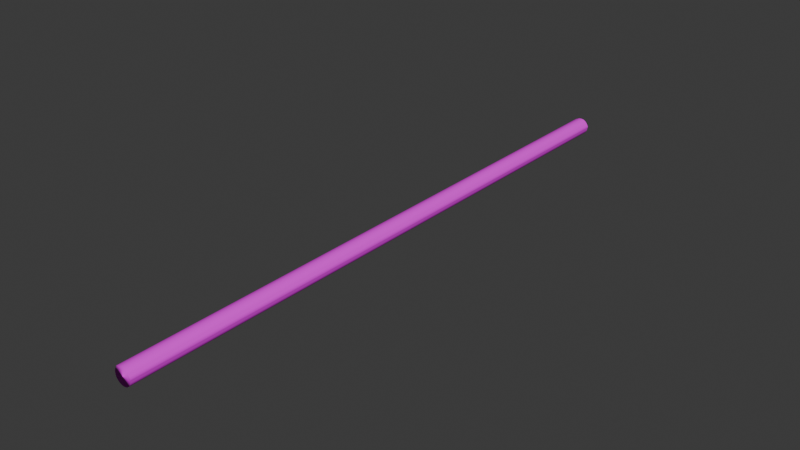 # Source: smoothPipe.blend  (saved by Blender 5.0.119; exported with 4.5.12 LTS)
import bpy
from mathutils import Matrix  # noqa: F401  (used for matrix-valued properties, if any)

bpy.ops.wm.read_factory_settings(use_empty=True)
scene = bpy.context.scene
scene.name = 'Scene'

# ---- collections
col_collection = bpy.data.collections.new('Collection'); scene.collection.children.link(col_collection)

# ---- images (referenced by path relative to the original .blend; pixels are not part of the script)
import os
ASSET_DIR = os.environ.get("B2B_ASSET_DIR", "")  # directory of the original .blend (textures are referenced by path, not embedded)
HERE = os.path.dirname(os.path.abspath(__file__))  # packed textures are extracted next to this script under _unpacked/

def load_image(name, relpath, width, height, colorspace="sRGB"):
    """Load a texture the original file referenced (path relative to the .blend, or extracted next to this script)."""
    p = next((c for c in (os.path.join(HERE, relpath), os.path.join(ASSET_DIR, relpath)) if relpath and os.path.exists(c)), "")
    if p:
        img = bpy.data.images.load(p, check_existing=True)
        img.name = name
    else:  # same state as the original file: an image datablock whose file is absent (Cycles renders it pink)
        img = bpy.data.images.new(name, width, height)
        img.source = "FILE"
        img.filepath = "//" + (relpath or name)
    img.colorspace_settings.name = colorspace
    return img
img_redrust_png_002 = load_image('redRust.png.002', 'materials/number.png', 1024, 1024, 'sRGB')

# ---- materials (node trees are filled in below, after node groups)
mat_number = bpy.data.materials.new('number')

# ---- material node trees
mat_number.use_nodes = True; mat_number.node_tree.nodes.clear()
_N = mat_number.node_tree.nodes; _L = mat_number.node_tree.links
n0 = _N.new('ShaderNodeBsdfPrincipled'); n0.name = 'Principled BSDF'; n0.location = (-200, 100)
n0.inputs[2].default_value = 1.0
n1 = _N.new('ShaderNodeOutputMaterial'); n1.name = 'Material Output'; n1.location = (200, 100)
n2 = _N.new('ShaderNodeTexImage'); n2.name = 'Image Texture'; n2.location = (-490, 80)
n2.image = img_redrust_png_002
_L.new(n0.outputs[0], n1.inputs[0])
_L.new(n2.outputs[0], n0.inputs[0])
n1.is_active_output = True

# ---- world
world_world = bpy.data.worlds.new('World'); scene.world = world_world
world_world.use_nodes = True; world_world.node_tree.nodes.clear()
_N = world_world.node_tree.nodes; _L = world_world.node_tree.links
n0 = _N.new('ShaderNodeOutputWorld'); n0.name = 'World Output'; n0.location = (200, 100)
n1 = _N.new('ShaderNodeBackground'); n1.name = 'Background'; n1.location = (-200, 100)
n1.inputs[0].default_value = (0.05088, 0.05088, 0.05088, 1.0)
_L.new(n1.outputs[0], n0.inputs[0])
n0.is_active_output = True
world_world.color = (0.05088, 0.05088, 0.05088)
world_world.sun_shadow_jitter_overblur = 0.0

# ---- meshes
me_cylinder_187 = bpy.data.meshes.new('Cylinder.187')
me_cylinder_187.from_pydata([(0.0, 1.0, -1.0), (0.0, 1.0, 1.0), (0.1951, 0.9808, -1.0), (0.1951, 0.9808, 1.0), (0.3827, 0.9239, -1.0), (0.3827, 0.9239, 1.0), (0.5556, 0.8315, -1.0), (0.5556, 0.8315, 1.0), (0.7071, 0.7071, -1.0), (0.7071, 0.7071, 1.0), (0.8315, 0.5556, -1.0), (0.8315, 0.5556, 1.0), (0.9239, 0.3827, -1.0), (0.9239, 0.3827, 1.0), (1.061, 0.1951, -1.0), (1.061, 0.1951, 1.0), (1.0, 0.0, -1.0), (1.0, 0.0, 1.0), (0.9808, -0.1951, -1.0), (0.9808, -0.1951, 1.0), (0.9239, -0.3827, -1.0), (0.9239, -0.3827, 1.0), (0.8315, -0.5556, -1.0), (0.8315, -0.5556, 1.0), (0.7071, -0.7071, -1.0), (0.7071, -0.7071, 1.0), (0.5556, -0.8315, -1.0), (0.5556, -0.8315, 1.0), (0.3827, -0.9239, -1.0), (0.3827, -0.9239, 1.0), (0.1951, -0.9808, -1.0), (0.1951, -0.9808, 1.0), (0.0, -1.0, -1.0), (0.0, -1.0, 1.0), (-0.1951, -0.9808, -1.0), (-0.1951, -0.9808, 1.0), (-0.3827, -0.9239, -1.0), (-0.3827, -0.9239, 1.0), (-0.5556, -0.8315, -1.0), (-0.5556, -0.8315, 1.0), (-0.7071, -0.7071, -1.0), (-0.7071, -0.7071, 1.0), (-0.8315, -0.5556, -1.0), (-0.8315, -0.5556, 1.0), (-0.9239, -0.4304, -1.0), (-0.9239, -0.4304, 1.0), (-0.9808, -0.1951, -1.0), (-0.9808, -0.1951, 1.0), (-1.0, 0.0, -1.0), (-1.0, 0.0, 1.0), (-0.9808, 0.1951, -1.0), (-0.9808, 0.1951, 1.0), (-0.9239, 0.3827, -1.0), (-0.9239, 0.3827, 1.0), (-0.8315, 0.5556, -1.0), (-0.8315, 0.5556, 1.0), (-0.7403, 0.7718, -1.0), (-0.7403, 0.7718, 1.0), (-0.5556, 0.8315, -1.0), (-0.5556, 0.8315, 1.0), (-0.3827, 0.9239, -1.0), (-0.3827, 0.9239, 1.0), (-0.1951, 0.9808, -1.0), (-0.1951, 0.9808, 1.0)], [], [(0, 1, 3, 2), (2, 3, 5, 4), (4, 5, 7, 6), (6, 7, 9, 8), (8, 9, 11, 10), (10, 11, 13, 12), (12, 13, 15, 14), (14, 15, 17, 16), (16, 17, 19, 18), (18, 19, 21, 20), (20, 21, 23, 22), (22, 23, 25, 24), (24, 25, 27, 26), (26, 27, 29, 28), (28, 29, 31, 30), (30, 31, 33, 32), (32, 33, 35, 34), (34, 35, 37, 36), (36, 37, 39, 38), (38, 39, 41, 40), (40, 41, 43, 42), (42, 43, 45, 44), (44, 45, 47, 46), (46, 47, 49, 48), (48, 49, 51, 50), (50, 51, 53, 52), (52, 53, 55, 54), (54, 55, 57, 56), (56, 57, 59, 58), (58, 59, 61, 60), (3, 1, 63, 61, 59, 57, 55, 53, 51, 49, 47, 45, 43, 41, 39, 37, 35, 33, 31, 29, 27, 25, 23, 21, 19, 17, 15, 13, 11, 9, 7, 5), (60, 61, 63, 62), (62, 63, 1, 0), (0, 2, 4, 6, 8, 10, 12, 14, 16, 18, 20, 22, 24, 26, 28, 30, 32, 34, 36, 38, 40, 42, 44, 46, 48, 50, 52, 54, 56, 58, 60, 62)])
me_cylinder_187.polygons.foreach_set('use_smooth', [True] * 34)
_uv = me_cylinder_187.uv_layers.new(name='UVMap')
_uv.uv.foreach_set('vector', [1.275, 0.4973, 1.275, 1.272, 1.226, 1.272, 1.226, 0.4973, 1.226, 0.4973, 1.226, 1.272, 1.178, 1.272, 1.178, 0.4973, 1.178, 0.4973, 1.178, 1.272, 1.129, 1.272, 1.129, 0.4973, 1.129, 0.4973, 1.129, 1.272, 1.081, 1.272, 1.081, 0.4973, 1.081, 0.4973, 1.081, 1.272, 1.033, 1.272, 1.033, 0.4973, 1.033, 0.4973, 1.033, 1.272, 0.9842, 1.272, 0.9842, 0.4973, 0.9842, 0.4973, 0.9842, 1.272, 0.9358, 1.272, 0.9358, 0.4973, 0.9358, 0.4973, 0.9358, 1.272, 0.8874, 1.272, 0.8874, 0.4973, 0.8874, 0.4973, 0.8874, 1.272, 0.839, 1.272, 0.839, 0.4973, 0.839, 0.4973, 0.839, 1.272, 0.7905, 1.272, 0.7905, 0.4973, 0.7905, 0.4973, 0.7905, 1.272, 0.7421, 1.272, 0.7421, 0.4973, 0.7421, 0.4973, 0.7421, 1.272, 0.6937, 1.272, 0.6937, 0.4973, 0.6937, 0.4973, 0.6937, 1.272, 0.6453, 1.272, 0.6453, 0.4973, 0.6453, 0.4973, 0.6453, 1.272, 0.5968, 1.272, 0.5968, 0.4973, 0.5968, 0.4973, 0.5968, 1.272, 0.5484, 1.272, 0.5484, 0.4973, 0.5484, 0.4973, 0.5484, 1.272, 0.5, 1.272, 0.5, 0.4973, 0.5, 0.4973, 0.5, 1.272, 0.4516, 1.272, 0.4516, 0.4973, 0.4516, 0.4973, 0.4516, 1.272, 0.4032, 1.272, 0.4032, 0.4973, 0.4032, 0.4973, 0.4032, 1.272, 0.3547, 1.272, 0.3547, 0.4973, 0.3547, 0.4973, 0.3547, 1.272, 0.3063, 1.272, 0.3063, 0.4973, 0.3063, 0.4973, 0.3063, 1.272, 0.2579, 1.272, 0.2579, 0.4973, 0.2579, 0.4973, 0.2579, 1.272, 0.2095, 1.272, 0.2095, 0.4973, 0.2095, 0.4973, 0.2095, 1.272, 0.161, 1.272, 0.161, 0.4973, 0.161, 0.4973, 0.161, 1.272, 0.1126, 1.272, 0.1126, 0.4973, 0.1126, 0.4973, 0.1126, 1.272, 0.0642, 1.272, 0.0642, 0.4973, 0.0642, 0.4973, 0.0642, 1.272, 0.01578, 1.272, 0.01578, 0.4973, 0.01578, 0.4973, 0.01578, 1.272, -0.03264, 1.272, -0.03264, 0.4973, -0.03264, 0.4973, -0.03264, 1.272, -0.08107, 1.272, -0.08107, 0.4973, -0.08107, 0.4973, -0.08107, 1.272, -0.1295, 1.272, -0.1295, 0.4973, -0.1295, 0.4973, -0.1295, 1.272, -0.1779, 1.272, -0.1779, 0.4973, 0.1852, 0.4746, 0.1126, 0.4818, 0.04007, 0.4746, -0.02969, 0.4534, -0.09398, 0.4191, -0.1503, 0.3728, -0.1966, 0.3165, -0.231, 0.2522, -0.2521, 0.1824, -0.2593, 0.1099, -0.2521, 0.03733, -0.231, -0.03244, -0.1966, -0.09673, -0.1503, -0.1531, -0.09398, -0.1993, -0.02969, -0.2337, 0.04007, -0.2549, 0.1126, -0.262, 0.1852, -0.2549, 0.2549, -0.2337, 0.3192, -0.1993, 0.3756, -0.1531, 0.4218, -0.09673, 0.4562, -0.03244, 0.4774, 0.03733, 0.4845, 0.1099, 0.4774, 0.1824, 0.4562, 0.2522, 0.4218, 0.3165, 0.3756, 0.3728, 0.3192, 0.4191, 0.2549, 0.4534, -0.1779, 0.4973, -0.1779, 1.272, -0.2263, 1.272, -0.2263, 0.4973, -0.2263, 0.4973, -0.2263, 1.272, -0.2748, 1.272, -0.2748, 0.4973, 0.8874, 0.4818, 0.9599, 0.4746, 1.03, 0.4534, 1.094, 0.4191, 1.15, 0.3728, 1.197, 0.3165, 1.231, 0.2522, 1.252, 0.1824, 1.259, 0.1099, 1.252, 0.03733, 1.231, -0.03244, 1.197, -0.09673, 1.15, -0.1531, 1.094, -0.1993, 1.03, -0.2337, 0.9599, -0.2549, 0.8874, -0.262, 0.8148, -0.2549, 0.7451, -0.2337, 0.6808, -0.1993, 0.6244, -0.1531, 0.5782, -0.09673, 0.5438, -0.03244, 0.5226, 0.03733, 0.5155, 0.1099, 0.5226, 0.1824, 0.5438, 0.2522, 0.5782, 0.3165, 0.6244, 0.3728, 0.6808, 0.4191, 0.7451, 0.4534, 0.8148, 0.4746])
me_cylinder_187.materials.append(mat_number)
me_cylinder_187.update()

# ---- objects
ob_cylinder_187 = bpy.data.objects.new('Cylinder.187', me_cylinder_187)

# ---- transforms, parenting, visibility, modifiers, constraints
ob_cylinder_187.location = (0.0, 0.0, 0.0)
ob_cylinder_187.rotation_euler = (1.571, -0.0, 0.0)
ob_cylinder_187.scale = (0.1858, 0.1858, 6.651)

# ---- collection membership
col_collection.objects.link(ob_cylinder_187)

# ---- scene / render settings (as saved in the file)
scene.frame_start = 1; scene.frame_end = 250; scene.frame_set(1)
scene.render.engine = 'BLENDER_EEVEE_NEXT'
scene.render.bake_bias = 0.0
scene.render.bake_samples = 0
scene.cycles.sampling_pattern = 'TABULATED_SOBOL'
scene.eevee.use_volume_custom_range = False
bpy.context.view_layer.update()

# ---- added for rendering (the .blend has no active camera and no usable light): camera, sun
cam_auto = bpy.data.cameras.new('AutoCamera')
cam_auto.lens = 50.0
cam_auto.sensor_width = 36.0
cam_auto.clip_end = 1000.0
ob_auto_camera = bpy.data.objects.new('AutoCamera', cam_auto)
scene.collection.objects.link(ob_auto_camera)
ob_auto_camera.location = (12.3232, -14.7811, 9.85406)
ob_auto_camera.rotation_euler = (1.09748, -7.21219e-08, 0.694738)
scene.camera = ob_auto_camera
light_auto_sun = bpy.data.lights.new('AutoSun', 'SUN')
light_auto_sun.energy = 3.0
light_auto_sun.angle = 0.0523599
ob_auto_sun = bpy.data.objects.new('AutoSun', light_auto_sun)
scene.collection.objects.link(ob_auto_sun)
ob_auto_sun.rotation_euler = (0.872665, 0.174533, 0.523599)
bpy.context.view_layer.update()
